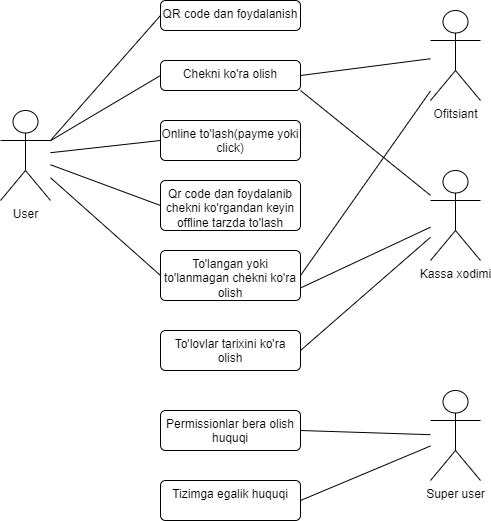

The diagram above was exported from draw.io. Its source (the exported page's mxGraphModel, read from the mxfile embedded in the PNG):
<mxGraphModel dx="1750" dy="1035" grid="1" gridSize="10" guides="1" tooltips="1" connect="1" arrows="1" fold="1" page="1" pageScale="1" pageWidth="850" pageHeight="1100" math="0" shadow="0">
  <root>
    <mxCell id="0" />
    <mxCell id="1" parent="0" />
    <mxCell id="Ejuyeo51IYxI4WCz2yo2-12" value="User" style="shape=umlActor;verticalLabelPosition=bottom;verticalAlign=top;html=1;" vertex="1" parent="1">
      <mxGeometry x="140" y="290" width="50" height="90" as="geometry" />
    </mxCell>
    <mxCell id="Ejuyeo51IYxI4WCz2yo2-13" value="QR code dan foydalanish" style="html=1;align=center;verticalAlign=top;rounded=1;absoluteArcSize=1;arcSize=10;dashed=0;whiteSpace=wrap;" vertex="1" parent="1">
      <mxGeometry x="300" y="180" width="140" height="30" as="geometry" />
    </mxCell>
    <mxCell id="Ejuyeo51IYxI4WCz2yo2-14" value="Chekni ko'ra olish" style="html=1;align=center;verticalAlign=top;rounded=1;absoluteArcSize=1;arcSize=10;dashed=0;whiteSpace=wrap;" vertex="1" parent="1">
      <mxGeometry x="300" y="240" width="140" height="30" as="geometry" />
    </mxCell>
    <mxCell id="Ejuyeo51IYxI4WCz2yo2-15" value="Online to'lash(payme yoki click&lt;span style=&quot;color: rgba(0, 0, 0, 0); font-family: monospace; font-size: 0px; text-align: start; text-wrap: nowrap;&quot;&gt;%3CmxGraphModel%3E%3Croot%3E%3CmxCell%20id%3D%220%22%2F%3E%3CmxCell%20id%3D%221%22%20parent%3D%220%22%2F%3E%3CmxCell%20id%3D%222%22%20value%3D%22Chekni%20ko'ra%20olish%22%20style%3D%22html%3D1%3Balign%3Dcenter%3BverticalAlign%3Dtop%3Brounded%3D1%3BabsoluteArcSize%3D1%3BarcSize%3D10%3Bdashed%3D0%3BwhiteSpace%3Dwrap%3B%22%20vertex%3D%221%22%20parent%3D%221%22%3E%3CmxGeometry%20x%3D%22300%22%20y%3D%22240%22%20width%3D%22140%22%20height%3D%2240%22%20as%3D%22geometry%22%2F%3E%3C%2FmxCell%3E%3C%2Froot%3E%3C%2FmxGraphModel%3E&lt;/span&gt;)" style="html=1;align=center;verticalAlign=top;rounded=1;absoluteArcSize=1;arcSize=10;dashed=0;whiteSpace=wrap;" vertex="1" parent="1">
      <mxGeometry x="300" y="300" width="140" height="40" as="geometry" />
    </mxCell>
    <mxCell id="Ejuyeo51IYxI4WCz2yo2-16" value="Qr code dan foydalanib chekni ko'rgandan keyin offline tarzda to'lash&lt;div&gt;&lt;br&gt;&lt;/div&gt;" style="html=1;align=center;verticalAlign=top;rounded=1;absoluteArcSize=1;arcSize=10;dashed=0;whiteSpace=wrap;" vertex="1" parent="1">
      <mxGeometry x="300" y="360" width="140" height="50" as="geometry" />
    </mxCell>
    <mxCell id="Ejuyeo51IYxI4WCz2yo2-17" value="" style="endArrow=none;startArrow=none;endFill=0;startFill=0;endSize=8;html=1;verticalAlign=bottom;labelBackgroundColor=none;strokeWidth=1;rounded=0;exitX=1;exitY=0.3333333333333333;exitDx=0;exitDy=0;exitPerimeter=0;entryX=0;entryY=0.5;entryDx=0;entryDy=0;" edge="1" parent="1" source="Ejuyeo51IYxI4WCz2yo2-12" target="Ejuyeo51IYxI4WCz2yo2-13">
      <mxGeometry width="160" relative="1" as="geometry">
        <mxPoint x="220" y="280" as="sourcePoint" />
        <mxPoint x="290" y="200" as="targetPoint" />
      </mxGeometry>
    </mxCell>
    <mxCell id="Ejuyeo51IYxI4WCz2yo2-18" value="" style="endArrow=none;startArrow=none;endFill=0;startFill=0;endSize=8;html=1;verticalAlign=bottom;labelBackgroundColor=none;strokeWidth=1;rounded=0;entryX=0;entryY=0.5;entryDx=0;entryDy=0;" edge="1" parent="1" source="Ejuyeo51IYxI4WCz2yo2-12" target="Ejuyeo51IYxI4WCz2yo2-14">
      <mxGeometry width="160" relative="1" as="geometry">
        <mxPoint x="220" y="275" as="sourcePoint" />
        <mxPoint x="290" y="260" as="targetPoint" />
      </mxGeometry>
    </mxCell>
    <mxCell id="Ejuyeo51IYxI4WCz2yo2-19" value="" style="endArrow=none;startArrow=none;endFill=0;startFill=0;endSize=8;html=1;verticalAlign=bottom;labelBackgroundColor=none;strokeWidth=1;rounded=0;entryX=0;entryY=0.5;entryDx=0;entryDy=0;" edge="1" parent="1" source="Ejuyeo51IYxI4WCz2yo2-12" target="Ejuyeo51IYxI4WCz2yo2-15">
      <mxGeometry width="160" relative="1" as="geometry">
        <mxPoint x="210" y="290" as="sourcePoint" />
        <mxPoint x="290" y="310" as="targetPoint" />
      </mxGeometry>
    </mxCell>
    <mxCell id="Ejuyeo51IYxI4WCz2yo2-20" value="" style="endArrow=none;startArrow=none;endFill=0;startFill=0;endSize=8;html=1;verticalAlign=bottom;labelBackgroundColor=none;strokeWidth=1;rounded=0;entryX=0;entryY=0.5;entryDx=0;entryDy=0;" edge="1" parent="1" source="Ejuyeo51IYxI4WCz2yo2-12" target="Ejuyeo51IYxI4WCz2yo2-16">
      <mxGeometry width="160" relative="1" as="geometry">
        <mxPoint x="220" y="301" as="sourcePoint" />
        <mxPoint x="300" y="320" as="targetPoint" />
      </mxGeometry>
    </mxCell>
    <mxCell id="Ejuyeo51IYxI4WCz2yo2-22" value="Ofitsiant" style="shape=umlActor;verticalLabelPosition=bottom;verticalAlign=top;html=1;" vertex="1" parent="1">
      <mxGeometry x="570" y="190" width="50" height="90" as="geometry" />
    </mxCell>
    <mxCell id="Ejuyeo51IYxI4WCz2yo2-24" value="To'langan yoki to'lanmagan chekni ko'ra olish" style="html=1;align=center;verticalAlign=top;rounded=1;absoluteArcSize=1;arcSize=10;dashed=0;whiteSpace=wrap;" vertex="1" parent="1">
      <mxGeometry x="300" y="430" width="140" height="50" as="geometry" />
    </mxCell>
    <mxCell id="Ejuyeo51IYxI4WCz2yo2-25" value="" style="endArrow=none;startArrow=none;endFill=0;startFill=0;endSize=8;html=1;verticalAlign=bottom;labelBackgroundColor=none;strokeWidth=1;rounded=0;entryX=0;entryY=0.5;entryDx=0;entryDy=0;" edge="1" parent="1" source="Ejuyeo51IYxI4WCz2yo2-12" target="Ejuyeo51IYxI4WCz2yo2-24">
      <mxGeometry width="160" relative="1" as="geometry">
        <mxPoint x="200" y="362" as="sourcePoint" />
        <mxPoint x="310" y="395" as="targetPoint" />
      </mxGeometry>
    </mxCell>
    <mxCell id="Ejuyeo51IYxI4WCz2yo2-26" value="" style="endArrow=none;startArrow=none;endFill=0;startFill=0;endSize=8;html=1;verticalAlign=bottom;labelBackgroundColor=none;strokeWidth=1;rounded=0;exitX=1;exitY=0.5;exitDx=0;exitDy=0;" edge="1" parent="1" source="Ejuyeo51IYxI4WCz2yo2-14" target="Ejuyeo51IYxI4WCz2yo2-22">
      <mxGeometry width="160" relative="1" as="geometry">
        <mxPoint x="460" y="259" as="sourcePoint" />
        <mxPoint x="570" y="300" as="targetPoint" />
      </mxGeometry>
    </mxCell>
    <mxCell id="Ejuyeo51IYxI4WCz2yo2-27" value="" style="endArrow=none;startArrow=none;endFill=0;startFill=0;endSize=8;html=1;verticalAlign=bottom;labelBackgroundColor=none;strokeWidth=1;rounded=0;exitX=1;exitY=0.5;exitDx=0;exitDy=0;" edge="1" parent="1" source="Ejuyeo51IYxI4WCz2yo2-24" target="Ejuyeo51IYxI4WCz2yo2-22">
      <mxGeometry width="160" relative="1" as="geometry">
        <mxPoint x="450" y="265" as="sourcePoint" />
        <mxPoint x="570" y="330" as="targetPoint" />
      </mxGeometry>
    </mxCell>
    <mxCell id="Ejuyeo51IYxI4WCz2yo2-28" value="Kassa xodimi" style="shape=umlActor;verticalLabelPosition=bottom;verticalAlign=top;html=1;" vertex="1" parent="1">
      <mxGeometry x="570" y="350" width="50" height="90" as="geometry" />
    </mxCell>
    <mxCell id="Ejuyeo51IYxI4WCz2yo2-31" value="" style="endArrow=none;startArrow=none;endFill=0;startFill=0;endSize=8;html=1;verticalAlign=bottom;labelBackgroundColor=none;strokeWidth=1;rounded=0;entryX=1;entryY=1;entryDx=0;entryDy=0;" edge="1" parent="1" source="Ejuyeo51IYxI4WCz2yo2-28" target="Ejuyeo51IYxI4WCz2yo2-14">
      <mxGeometry width="160" relative="1" as="geometry">
        <mxPoint x="450" y="465" as="sourcePoint" />
        <mxPoint x="580" y="280" as="targetPoint" />
      </mxGeometry>
    </mxCell>
    <mxCell id="Ejuyeo51IYxI4WCz2yo2-32" value="" style="endArrow=none;startArrow=none;endFill=0;startFill=0;endSize=8;html=1;verticalAlign=bottom;labelBackgroundColor=none;strokeWidth=1;rounded=0;entryX=1;entryY=0.75;entryDx=0;entryDy=0;" edge="1" parent="1" source="Ejuyeo51IYxI4WCz2yo2-28" target="Ejuyeo51IYxI4WCz2yo2-24">
      <mxGeometry width="160" relative="1" as="geometry">
        <mxPoint x="580" y="385" as="sourcePoint" />
        <mxPoint x="450" y="280" as="targetPoint" />
      </mxGeometry>
    </mxCell>
    <mxCell id="Ejuyeo51IYxI4WCz2yo2-33" value="To'lovlar tarixini ko'ra olish" style="html=1;align=center;verticalAlign=top;rounded=1;absoluteArcSize=1;arcSize=10;dashed=0;whiteSpace=wrap;" vertex="1" parent="1">
      <mxGeometry x="300" y="510" width="140" height="40" as="geometry" />
    </mxCell>
    <mxCell id="Ejuyeo51IYxI4WCz2yo2-34" value="" style="endArrow=none;startArrow=none;endFill=0;startFill=0;endSize=8;html=1;verticalAlign=bottom;labelBackgroundColor=none;strokeWidth=1;rounded=0;entryX=1;entryY=0.5;entryDx=0;entryDy=0;" edge="1" parent="1" source="Ejuyeo51IYxI4WCz2yo2-28" target="Ejuyeo51IYxI4WCz2yo2-33">
      <mxGeometry width="160" relative="1" as="geometry">
        <mxPoint x="580" y="417" as="sourcePoint" />
        <mxPoint x="450" y="478" as="targetPoint" />
      </mxGeometry>
    </mxCell>
    <mxCell id="Ejuyeo51IYxI4WCz2yo2-35" value="Permissionlar bera olish huquqi" style="html=1;align=center;verticalAlign=top;rounded=1;absoluteArcSize=1;arcSize=10;dashed=0;whiteSpace=wrap;" vertex="1" parent="1">
      <mxGeometry x="300" y="590" width="140" height="40" as="geometry" />
    </mxCell>
    <mxCell id="Ejuyeo51IYxI4WCz2yo2-36" value="Tizimga egalik huquqi" style="html=1;align=center;verticalAlign=top;rounded=1;absoluteArcSize=1;arcSize=10;dashed=0;whiteSpace=wrap;" vertex="1" parent="1">
      <mxGeometry x="300" y="660" width="140" height="40" as="geometry" />
    </mxCell>
    <mxCell id="Ejuyeo51IYxI4WCz2yo2-37" value="Super user" style="shape=umlActor;verticalLabelPosition=bottom;verticalAlign=top;html=1;" vertex="1" parent="1">
      <mxGeometry x="570" y="570" width="50" height="90" as="geometry" />
    </mxCell>
    <mxCell id="Ejuyeo51IYxI4WCz2yo2-38" value="" style="endArrow=none;startArrow=none;endFill=0;startFill=0;endSize=8;html=1;verticalAlign=bottom;labelBackgroundColor=none;strokeWidth=1;rounded=0;entryX=1;entryY=0.5;entryDx=0;entryDy=0;" edge="1" parent="1" source="Ejuyeo51IYxI4WCz2yo2-37" target="Ejuyeo51IYxI4WCz2yo2-35">
      <mxGeometry width="160" relative="1" as="geometry">
        <mxPoint x="580" y="427" as="sourcePoint" />
        <mxPoint x="450" y="540" as="targetPoint" />
      </mxGeometry>
    </mxCell>
    <mxCell id="Ejuyeo51IYxI4WCz2yo2-39" value="" style="endArrow=none;startArrow=none;endFill=0;startFill=0;endSize=8;html=1;verticalAlign=bottom;labelBackgroundColor=none;strokeWidth=1;rounded=0;entryX=1;entryY=0.5;entryDx=0;entryDy=0;" edge="1" parent="1" source="Ejuyeo51IYxI4WCz2yo2-37" target="Ejuyeo51IYxI4WCz2yo2-36">
      <mxGeometry width="160" relative="1" as="geometry">
        <mxPoint x="580" y="624" as="sourcePoint" />
        <mxPoint x="450" y="620" as="targetPoint" />
      </mxGeometry>
    </mxCell>
  </root>
</mxGraphModel>